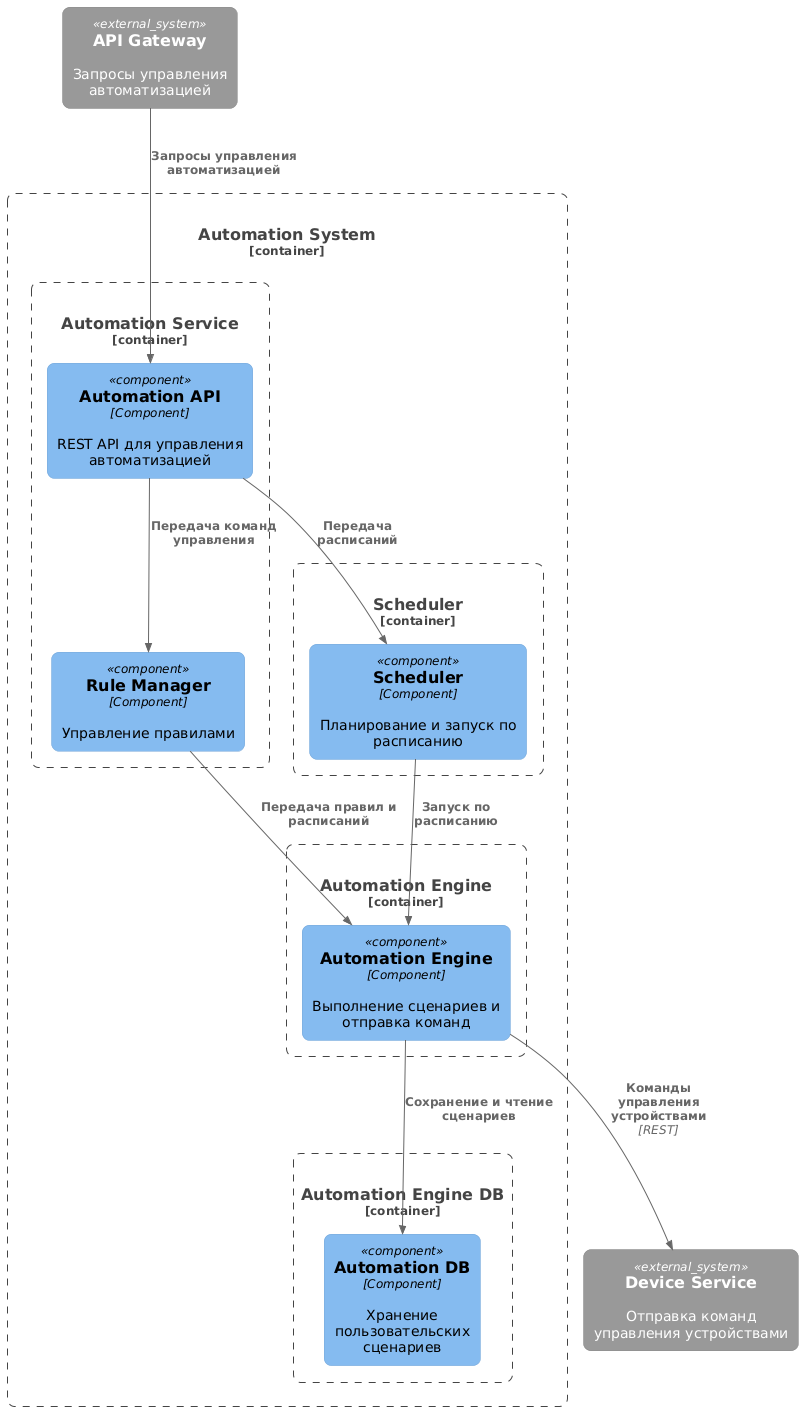

The diagram above was rendered by PlantUML. Its source (embedded in the PNG):
@startuml Automation_System_Components

!includeurl https://raw.githubusercontent.com/plantuml-stdlib/C4-PlantUML/master/C4_Component.puml

' Simple layout
skinparam componentStyle rectangle
skinparam roundcorner 15
skinparam nodesep 60
skinparam ranksep 80

' Component diagram shows internal components of containers from WarmHome_Containers.puml
Container_Boundary(automations_container, "Automation System", "Container", "Система автоматизации") {

    ' Internal Components of "Automation Service" container
    Container_Boundary(automation_service_container, "Automation Service", "Service", "Управление правилами и расписанием") {
        Component(automation_api, "Automation API", "Component", "REST API для управления автоматизацией")
        Component(rule_manager, "Rule Manager", "Component", "Управление правилами")
    }
    
    ' Internal Components of "Automation Engine" container  
    Container_Boundary(automation_engine_container, "Automation Engine", "Rules engine", "Хранение и выполнение сценариев, обработка триггеров") {
        Component(automation_engine, "Automation Engine", "Component", "Выполнение сценариев и отправка команд")
    }
    
    ' Internal Components of "Automation Engine DB" container
    Container_Boundary(automation_engine_db_container, "Automation Engine DB", "Rules engine DB", "Хранение пользовательских сценариев") {
        Component(automation_db, "Automation DB", "Component", "Хранение пользовательских сценариев")
    }
    
    ' Internal Components of "Scheduler" container
    Container_Boundary(scheduler_container, "Scheduler", "Cron-like Service", "Планирование сценариев и запуск по расписанию") {
        Component(scheduler, "Scheduler", "Component", "Планирование и запуск по расписанию")
    }
}

' External dependencies
System_Ext(api_gateway, "API Gateway", "Запросы управления автоматизацией")
System_Ext(device_service, "Device Service", "Отправка команд управления устройствами")

' =================== Main Flow ===================
' API Gateway to Automation Service
Rel(api_gateway, automation_api, "Запросы управления автоматизацией")

' Automation API to Rule Manager
Rel(automation_api, rule_manager, "Передача команд управления")

' Automation Service to Engine
Rel(rule_manager, automation_engine, "Передача правил и расписаний")

' Rule Manager to Scheduler
Rel(automation_api, scheduler, "Передача расписаний")

' Scheduler to Engine
Rel(scheduler, automation_engine, "Запуск по расписанию")

' Engine to Database
Rel(automation_engine, automation_db, "Сохранение и чтение сценариев")

' Engine to Device Service
Rel(automation_engine, device_service, "Команды управления устройствами", "REST")

@enduml